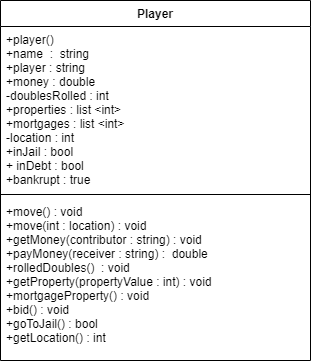

The diagram above was exported from draw.io. Its source (the exported page's mxGraphModel, read from the mxfile embedded in the PNG):
<mxGraphModel dx="1050" dy="549" grid="1" gridSize="10" guides="1" tooltips="1" connect="1" arrows="1" fold="1" page="1" pageScale="1.5" pageWidth="1169" pageHeight="826" background="none" math="0" shadow="0">
  <root>
    <mxCell id="0" style=";html=1;" />
    <mxCell id="1" style=";html=1;" parent="0" />
    <mxCell id="aBcIN_Axriv_cyMQpsyH-1" value="Player" style="swimlane;fontStyle=1;align=center;verticalAlign=top;childLayout=stackLayout;horizontal=1;startSize=26;horizontalStack=0;resizeParent=1;resizeParentMax=0;resizeLast=0;collapsible=1;marginBottom=0;" parent="1" vertex="1">
      <mxGeometry x="390" y="40" width="310" height="360" as="geometry" />
    </mxCell>
    <mxCell id="aBcIN_Axriv_cyMQpsyH-2" value="+player()&#10;+name  :  string&#10;+player : string&#10;+money : double&#10;-doublesRolled : int&#10;+properties : list &lt;int&gt;&#10;+mortgages : list &lt;int&gt;&#10;-location : int&#10;+inJail : bool&#10;+ inDebt : bool&#10;+bankrupt : true&#10;" style="text;strokeColor=none;fillColor=none;align=left;verticalAlign=top;spacingLeft=4;spacingRight=4;overflow=hidden;rotatable=0;points=[[0,0.5],[1,0.5]];portConstraint=eastwest;" parent="aBcIN_Axriv_cyMQpsyH-1" vertex="1">
      <mxGeometry y="26" width="310" height="164" as="geometry" />
    </mxCell>
    <mxCell id="aBcIN_Axriv_cyMQpsyH-3" value="" style="line;strokeWidth=1;fillColor=none;align=left;verticalAlign=middle;spacingTop=-1;spacingLeft=3;spacingRight=3;rotatable=0;labelPosition=right;points=[];portConstraint=eastwest;strokeColor=inherit;" parent="aBcIN_Axriv_cyMQpsyH-1" vertex="1">
      <mxGeometry y="190" width="310" height="8" as="geometry" />
    </mxCell>
    <mxCell id="aBcIN_Axriv_cyMQpsyH-4" value="+move() : void&#10;+move(int : location) : void&#10;+getMoney(contributor : string) : void&#10;+payMoney(receiver : string) :  double&#10;+rolledDoubles()  : void&#10;+getProperty(propertyValue : int) : void&#10;+mortgageProperty() : void &#10;+bid() : void &#10;+goToJail() : bool&#10;+getLocation() : int&#10;" style="text;strokeColor=none;fillColor=none;align=left;verticalAlign=top;spacingLeft=4;spacingRight=4;overflow=hidden;rotatable=0;points=[[0,0.5],[1,0.5]];portConstraint=eastwest;" parent="aBcIN_Axriv_cyMQpsyH-1" vertex="1">
      <mxGeometry y="198" width="310" height="162" as="geometry" />
    </mxCell>
  </root>
</mxGraphModel>